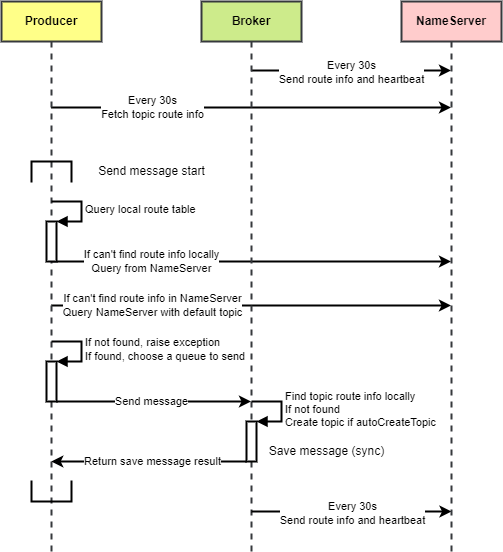

The diagram above was exported from draw.io. Its source (the exported page's mxGraphModel, read from the mxfile embedded in the PNG):
<mxGraphModel dx="895" dy="666" grid="1" gridSize="10" guides="1" tooltips="1" connect="1" arrows="1" fold="1" page="1" pageScale="1" pageWidth="827" pageHeight="1169" math="0" shadow="0">
  <root>
    <mxCell id="0" />
    <mxCell id="1" parent="0" />
    <mxCell id="5" style="edgeStyle=none;html=1;strokeWidth=2;" edge="1" parent="1">
      <mxGeometry relative="1" as="geometry">
        <mxPoint x="89.5" y="146" as="sourcePoint" />
        <mxPoint x="489.5" y="146" as="targetPoint" />
        <Array as="points">
          <mxPoint x="230" y="146" />
        </Array>
      </mxGeometry>
    </mxCell>
    <mxCell id="6" value="Every 30s&lt;br&gt;Fetch topic route info" style="edgeLabel;html=1;align=center;verticalAlign=middle;resizable=0;points=[];" vertex="1" connectable="0" parent="5">
      <mxGeometry x="-0.8225" y="-3" relative="1" as="geometry">
        <mxPoint x="65" y="-3" as="offset" />
      </mxGeometry>
    </mxCell>
    <mxCell id="17" style="edgeStyle=none;html=1;strokeWidth=2;" edge="1" parent="1">
      <mxGeometry relative="1" as="geometry">
        <mxPoint x="89.81034482758616" y="299.9999999999999" as="sourcePoint" />
        <mxPoint x="489.5000000000002" y="299.9999999999999" as="targetPoint" />
      </mxGeometry>
    </mxCell>
    <mxCell id="18" value="If can't find route info locally&lt;br&gt;Query from NameServer" style="edgeLabel;html=1;align=center;verticalAlign=middle;resizable=0;points=[];" vertex="1" connectable="0" parent="17">
      <mxGeometry x="-0.8194" y="1" relative="1" as="geometry">
        <mxPoint x="64" y="1" as="offset" />
      </mxGeometry>
    </mxCell>
    <mxCell id="19" style="edgeStyle=none;html=1;strokeWidth=2;" edge="1" parent="1">
      <mxGeometry relative="1" as="geometry">
        <mxPoint x="89.81034482758616" y="343.9999999999999" as="sourcePoint" />
        <mxPoint x="489.5000000000002" y="343.9999999999999" as="targetPoint" />
      </mxGeometry>
    </mxCell>
    <mxCell id="20" value="If can't find route info in NameServer&lt;br&gt;Query NameServer with default topic" style="edgeLabel;html=1;align=center;verticalAlign=middle;resizable=0;points=[];" vertex="1" connectable="0" parent="19">
      <mxGeometry x="-0.8263" relative="1" as="geometry">
        <mxPoint x="66" as="offset" />
      </mxGeometry>
    </mxCell>
    <mxCell id="2" value="Producer" style="shape=umlLifeline;perimeter=lifelinePerimeter;whiteSpace=wrap;html=1;container=1;collapsible=0;recursiveResize=0;outlineConnect=0;fillColor=#ffff88;strokeColor=#36393d;strokeWidth=2;fontStyle=1" vertex="1" parent="1">
      <mxGeometry x="40" y="40" width="100" height="550" as="geometry" />
    </mxCell>
    <mxCell id="10" value="" style="shape=partialRectangle;whiteSpace=wrap;html=1;bottom=0;fillColor=none;point=[];connectable=0;strokeWidth=2;" vertex="1" parent="2">
      <mxGeometry x="30" y="160" width="40" height="20" as="geometry" />
    </mxCell>
    <mxCell id="14" value="" style="html=1;points=[];perimeter=orthogonalPerimeter;strokeWidth=2;" vertex="1" parent="2">
      <mxGeometry x="45" y="220" width="10" height="40" as="geometry" />
    </mxCell>
    <mxCell id="15" value="Query local route table" style="edgeStyle=orthogonalEdgeStyle;html=1;align=left;spacingLeft=2;endArrow=block;rounded=0;entryX=1;entryY=0;strokeWidth=2;" edge="1" target="14" parent="2">
      <mxGeometry relative="1" as="geometry">
        <mxPoint x="50" y="200" as="sourcePoint" />
        <Array as="points">
          <mxPoint x="80" y="200" />
        </Array>
      </mxGeometry>
    </mxCell>
    <mxCell id="30" value="" style="html=1;points=[];perimeter=orthogonalPerimeter;strokeWidth=2;" vertex="1" parent="2">
      <mxGeometry x="45" y="360" width="10" height="40" as="geometry" />
    </mxCell>
    <mxCell id="31" value="If not found, raise exception&lt;br&gt;If found, choose a queue to send" style="edgeStyle=orthogonalEdgeStyle;html=1;align=left;spacingLeft=2;endArrow=block;rounded=0;entryX=1;entryY=0;strokeWidth=2;" edge="1" target="30" parent="2">
      <mxGeometry relative="1" as="geometry">
        <mxPoint x="50" y="340" as="sourcePoint" />
        <Array as="points">
          <mxPoint x="80" y="340" />
        </Array>
      </mxGeometry>
    </mxCell>
    <mxCell id="11" value="" style="shape=partialRectangle;whiteSpace=wrap;html=1;top=0;fillColor=none;point=[];connectable=0;strokeWidth=2;" vertex="1" parent="2">
      <mxGeometry x="30" y="480" width="40" height="20" as="geometry" />
    </mxCell>
    <mxCell id="7" style="edgeStyle=none;html=1;strokeWidth=2;" edge="1" parent="1">
      <mxGeometry relative="1" as="geometry">
        <mxPoint x="289.5" y="109" as="sourcePoint" />
        <mxPoint x="489.5" y="109" as="targetPoint" />
      </mxGeometry>
    </mxCell>
    <mxCell id="8" value="Every 30s&lt;br&gt;Send route info and heartbeat" style="edgeLabel;html=1;align=center;verticalAlign=middle;resizable=0;points=[];" vertex="1" connectable="0" parent="7">
      <mxGeometry x="-0.405" y="-2" relative="1" as="geometry">
        <mxPoint x="41" as="offset" />
      </mxGeometry>
    </mxCell>
    <mxCell id="3" value="Broker" style="shape=umlLifeline;perimeter=lifelinePerimeter;whiteSpace=wrap;html=1;container=1;collapsible=0;recursiveResize=0;outlineConnect=0;fillColor=#cdeb8b;strokeColor=#36393d;strokeWidth=2;fontStyle=1" vertex="1" parent="1">
      <mxGeometry x="240" y="40" width="100" height="550" as="geometry" />
    </mxCell>
    <mxCell id="34" value="" style="html=1;points=[];perimeter=orthogonalPerimeter;strokeWidth=2;" vertex="1" parent="3">
      <mxGeometry x="45" y="420" width="10" height="40" as="geometry" />
    </mxCell>
    <mxCell id="35" value="Find topic route info locally&lt;br&gt;If not found&lt;br&gt;Create topic if&amp;nbsp;autoCreateTopic" style="edgeStyle=orthogonalEdgeStyle;html=1;align=left;spacingLeft=2;endArrow=block;rounded=0;entryX=1;entryY=0;strokeWidth=2;" edge="1" target="34" parent="3">
      <mxGeometry relative="1" as="geometry">
        <mxPoint x="50" y="400" as="sourcePoint" />
        <Array as="points">
          <mxPoint x="80" y="400" />
        </Array>
      </mxGeometry>
    </mxCell>
    <mxCell id="39" style="edgeStyle=none;html=1;strokeWidth=2;" edge="1" parent="3">
      <mxGeometry relative="1" as="geometry">
        <mxPoint x="50" y="510" as="sourcePoint" />
        <mxPoint x="250" y="510" as="targetPoint" />
      </mxGeometry>
    </mxCell>
    <mxCell id="40" value="Every 30s&lt;br&gt;Send route info and heartbeat" style="edgeLabel;html=1;align=center;verticalAlign=middle;resizable=0;points=[];" vertex="1" connectable="0" parent="39">
      <mxGeometry x="-0.405" y="-2" relative="1" as="geometry">
        <mxPoint x="41" as="offset" />
      </mxGeometry>
    </mxCell>
    <mxCell id="4" value="NameServer" style="shape=umlLifeline;perimeter=lifelinePerimeter;whiteSpace=wrap;html=1;container=1;collapsible=0;recursiveResize=0;outlineConnect=0;fillColor=#ffcccc;strokeColor=#36393d;strokeWidth=2;fontStyle=1" vertex="1" parent="1">
      <mxGeometry x="440" y="40" width="100" height="550" as="geometry" />
    </mxCell>
    <mxCell id="12" value="Send message start" style="text;html=1;align=center;verticalAlign=middle;resizable=0;points=[];autosize=1;strokeColor=none;fillColor=none;" vertex="1" parent="1">
      <mxGeometry x="130" y="200" width="120" height="20" as="geometry" />
    </mxCell>
    <mxCell id="32" style="edgeStyle=none;html=1;strokeWidth=2;" edge="1" parent="1">
      <mxGeometry relative="1" as="geometry">
        <mxPoint x="95.00000000000011" y="440.0000000000001" as="sourcePoint" />
        <mxPoint x="289.5000000000002" y="440.0000000000001" as="targetPoint" />
      </mxGeometry>
    </mxCell>
    <mxCell id="33" value="Send message" style="edgeLabel;html=1;align=center;verticalAlign=middle;resizable=0;points=[];" vertex="1" connectable="0" parent="32">
      <mxGeometry x="-0.1646" relative="1" as="geometry">
        <mxPoint x="14" as="offset" />
      </mxGeometry>
    </mxCell>
    <mxCell id="36" value="Save message (sync)" style="text;html=1;align=center;verticalAlign=middle;resizable=0;points=[];autosize=1;strokeColor=none;fillColor=none;" vertex="1" parent="1">
      <mxGeometry x="300" y="480" width="130" height="20" as="geometry" />
    </mxCell>
    <mxCell id="37" style="edgeStyle=none;html=1;strokeWidth=2;" edge="1" parent="1">
      <mxGeometry relative="1" as="geometry">
        <mxPoint x="285" y="500" as="sourcePoint" />
        <mxPoint x="89.81034482758616" y="500" as="targetPoint" />
      </mxGeometry>
    </mxCell>
    <mxCell id="38" value="Return save message result" style="edgeLabel;html=1;align=center;verticalAlign=middle;resizable=0;points=[];" vertex="1" connectable="0" parent="37">
      <mxGeometry x="0.1992" relative="1" as="geometry">
        <mxPoint x="22" as="offset" />
      </mxGeometry>
    </mxCell>
  </root>
</mxGraphModel>